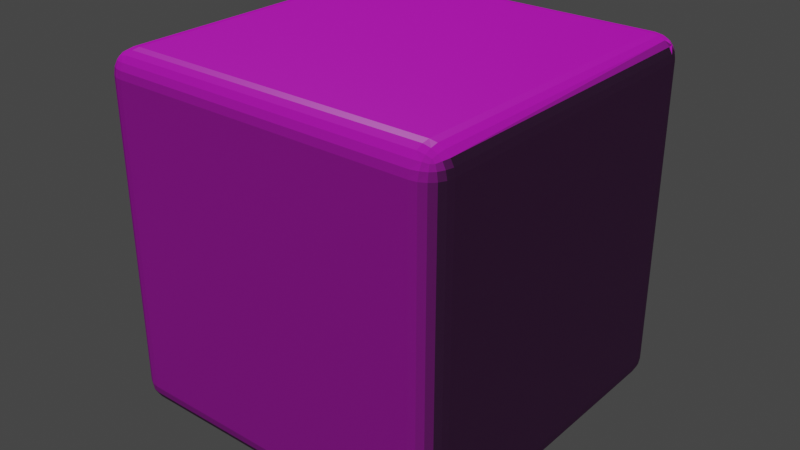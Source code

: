 # Source: CubeMur.blend  (saved by Blender 3.6.13; exported with 4.5.12 LTS)
import bpy
from mathutils import Matrix  # noqa: F401  (used for matrix-valued properties, if any)

bpy.ops.wm.read_factory_settings(use_empty=True)
scene = bpy.context.scene
scene.name = 'Scene'

# ---- collections
col_collection = bpy.data.collections.new('Collection'); scene.collection.children.link(col_collection)

# ---- images (referenced by path relative to the original .blend; pixels are not part of the script)
import os
ASSET_DIR = os.environ.get("B2B_ASSET_DIR", "")  # directory of the original .blend (textures are referenced by path, not embedded)
HERE = os.path.dirname(os.path.abspath(__file__))  # packed textures are extracted next to this script under _unpacked/

def load_image(name, relpath, width, height, colorspace="sRGB"):
    """Load a texture the original file referenced (path relative to the .blend, or extracted next to this script)."""
    p = next((c for c in (os.path.join(HERE, relpath), os.path.join(ASSET_DIR, relpath)) if relpath and os.path.exists(c)), "")
    if p:
        img = bpy.data.images.load(p, check_existing=True)
        img.name = name
    else:  # same state as the original file: an image datablock whose file is absent (Cycles renders it pink)
        img = bpy.data.images.new(name, width, height)
        img.source = "FILE"
        img.filepath = "//" + (relpath or name)
    img.colorspace_settings.name = colorspace
    return img
img_patchwork_3_normal_jpg = load_image('patchwork_3_normal.jpg', 'patchwork_3_normal.jpg', 1024, 1024, 'Non-Color')
img_patchwork_3_roughness_jpg = load_image('patchwork_3_roughness.jpg', 'patchwork_3_roughness.jpg', 1024, 1024, 'Non-Color')
img_patchwork_3_basecolor_jpg = load_image('patchwork_3_basecolor.jpg', 'patchwork_3_basecolor.jpg', 1024, 1024, 'sRGB')
img_patchwork_3_ambientocclusion_jpg = load_image('patchwork_3_ambientocclusion.jpg', 'patchwork_3_ambientocclusion.jpg', 1024, 1024, 'Non-Color')
img_patchwork_3_height_jpg = load_image('patchwork_3_height.jpg', 'patchwork_3_height.jpg', 1024, 1024, 'Non-Color')

# ---- materials (node trees are filled in below, after node groups)
mat_patchwork_blanket_for_kids = bpy.data.materials.new('Patchwork blanket for kids')
mat_patchwork_blanket_for_kids.displacement_method = 'BOTH'
mat_patchwork_blanket_for_kids.use_transparent_shadow = False

# ---- material node trees
mat_patchwork_blanket_for_kids.use_nodes = True; mat_patchwork_blanket_for_kids.node_tree.nodes.clear()
_N = mat_patchwork_blanket_for_kids.node_tree.nodes; _L = mat_patchwork_blanket_for_kids.node_tree.links
n0 = _N.new('NodeFrame'); n0.name = 'Frame'; n0.location = (-1270, 340)
n0.label = 'Mapping'
n0.width = 400
n1 = _N.new('ShaderNodeMapping'); n1.name = 'Mapping'; n1.location = (230, -40)
n1.inputs[3].default_value = (0.25, 0.25, 1.0)
n2 = _N.new('ShaderNodeTexCoord'); n2.name = 'Texture Coordinate'; n2.location = (30, -40)
n3 = _N.new('ShaderNodeTexImage'); n3.name = 'Image Texture.002'; n3.location = (-554, 10)
n3.label = 'Normal'
n3.image = img_patchwork_3_normal_jpg
n4 = _N.new('ShaderNodeTexImage'); n4.name = 'Image Texture.001'; n4.location = (-554, 290)
n4.label = 'Roughness'
n4.image = img_patchwork_3_roughness_jpg
n5 = _N.new('ShaderNodeTexImage'); n5.name = 'Image Texture.004'; n5.location = (-557, 575)
n5.image = img_patchwork_3_basecolor_jpg
n6 = _N.new('NodeReroute'); n6.name = 'Reroute'; n6.location = (-590, 45)
n6.width = 16
n6.socket_idname = 'NodeSocketVector'
n7 = _N.new('ShaderNodeOutputMaterial'); n7.name = 'Material Output'; n7.location = (661, 302)
n8 = _N.new('ShaderNodeMixShader'); n8.name = 'Mix Shader'; n8.location = (345, 361)
n9 = _N.new('ShaderNodeBsdfDiffuse'); n9.name = 'Diffuse BSDF'; n9.location = (105, 490)
n9.inputs[0].default_value = (0.009069, 0.01203, 0.01215, 1.0)
n10 = _N.new('ShaderNodeGamma'); n10.name = 'Gamma'; n10.location = (82, 691)
n10.inputs[1].default_value = 0.38
n11 = _N.new('ShaderNodeTexImage'); n11.name = 'Image Texture.003'; n11.location = (-556, 851)
n11.image = img_patchwork_3_ambientocclusion_jpg
n12 = _N.new('ShaderNodeNormalMap'); n12.name = 'Normal Map'; n12.location = (-232, -85)
n12.inputs[0].default_value = 0.8
n13 = _N.new('ShaderNodeGamma'); n13.name = 'Gamma.001'; n13.location = (-234, 172)
n14 = _N.new('ShaderNodeHueSaturation'); n14.name = 'Hue Saturation Value'; n14.location = (-237, 477)
n14.inputs[1].default_value = 1.03
n14.inputs[2].default_value = 1.5
n15 = _N.new('ShaderNodeDisplacement'); n15.name = 'Displacement'; n15.location = (110, -400)
n15.inputs[2].default_value = 0.13
n16 = _N.new('ShaderNodeBsdfPrincipled'); n16.name = 'Principled BSDF'; n16.location = (10, 300)
n16.distribution = 'GGX'
n16.subsurface_method = 'RANDOM_WALK_SKIN'
n16.inputs[3].default_value = 1.45
n16.inputs[27].default_value = (0.0, 0.0, 0.0, 1.0)
n16.inputs[28].default_value = 1.0
n17 = _N.new('ShaderNodeTexImage'); n17.name = 'Image Texture'; n17.location = (-554, -270)
n17.label = 'Displacement'
n17.image = img_patchwork_3_height_jpg
n1.parent = n0
n2.parent = n0
_L.new(n8.outputs[0], n7.inputs[0])
_L.new(n15.outputs[0], n7.inputs[2])
_L.new(n13.outputs[0], n16.inputs[2])
_L.new(n3.outputs[0], n12.inputs[1])
_L.new(n12.outputs[0], n16.inputs[5])
_L.new(n6.outputs[0], n4.inputs[0])
_L.new(n6.outputs[0], n3.inputs[0])
_L.new(n6.outputs[0], n17.inputs[0])
_L.new(n1.outputs[0], n6.inputs[0])
_L.new(n2.outputs[2], n1.inputs[0])
_L.new(n14.outputs[0], n16.inputs[0])
_L.new(n6.outputs[0], n5.inputs[0])
_L.new(n6.outputs[0], n11.inputs[0])
_L.new(n16.outputs[0], n8.inputs[2])
_L.new(n9.outputs[0], n8.inputs[1])
_L.new(n11.outputs[0], n10.inputs[0])
_L.new(n10.outputs[0], n8.inputs[0])
_L.new(n4.outputs[0], n13.inputs[0])
_L.new(n5.outputs[0], n14.inputs[4])
_L.new(n17.outputs[0], n15.inputs[0])
n7.is_active_output = True

# ---- world
world_world = bpy.data.worlds.new('World'); scene.world = world_world
world_world.use_nodes = True; world_world.node_tree.nodes.clear()
_N = world_world.node_tree.nodes; _L = world_world.node_tree.links
n0 = _N.new('ShaderNodeOutputWorld'); n0.name = 'World Output'; n0.location = (300, 300)
n1 = _N.new('ShaderNodeBackground'); n1.name = 'Background'; n1.location = (10, 300)
n1.inputs[0].default_value = (0.05088, 0.05088, 0.05088, 1.0)
_L.new(n1.outputs[0], n0.inputs[0])
n0.is_active_output = True
world_world.color = (0.05088, 0.05088, 0.05088)
world_world.use_sun_shadow = False
world_world.sun_shadow_jitter_overblur = 0.0

# ---- meshes
me_cube = bpy.data.meshes.new('Cube')
me_cube.from_pydata([(1.0, 1.0, 1.0), (1.0, 1.0, -1.0), (1.0, -1.0, 1.0), (1.0, -1.0, -1.0), (-1.0, 1.0, 1.0), (-1.0, 1.0, -1.0), (-1.0, -1.0, 1.0), (-1.0, -1.0, -1.0)], [], [(0, 4, 6, 2), (3, 2, 6, 7), (7, 6, 4, 5), (5, 1, 3, 7), (1, 0, 2, 3), (5, 4, 0, 1)])
_uv = me_cube.uv_layers.new(name='UVMap')
_uv.uv.foreach_set('vector', [0.625, 0.5, 0.875, 0.5, 0.875, 0.75, 0.625, 0.75, 0.375, 0.75, 0.625, 0.75, 0.625, 1.0, 0.375, 1.0, 0.375, 0.0, 0.625, 0.0, 0.625, 0.25, 0.375, 0.25, 0.125, 0.5, 0.375, 0.5, 0.375, 0.75, 0.125, 0.75, 0.375, 0.5, 0.625, 0.5, 0.625, 0.75, 0.375, 0.75, 0.375, 0.25, 0.625, 0.25, 0.625, 0.5, 0.375, 0.5])
_uv = me_cube.uv_layers.new(name='automap')
_uv.uv.foreach_set('vector', [1.167, 1.167, -0.1667, 1.167, -0.1667, -0.1667, 1.167, -0.1667, 1.167, -0.1667, 1.167, 1.167, -0.1667, 1.167, -0.1667, -0.1667, -0.1667, -0.1667, -0.1667, 1.167, 1.167, 1.167, 1.167, -0.1667, -0.1667, 1.167, 1.167, 1.167, 1.167, -0.1667, -0.1667, -0.1667, 1.167, -0.1667, 1.167, 1.167, -0.1667, 1.167, -0.1667, -0.1667, -0.1667, -0.1667, -0.1667, 1.167, 1.167, 1.167, 1.167, -0.1667])
_uv.active_render = True
me_cube.materials.append(mat_patchwork_blanket_for_kids)
me_cube.use_mirror_vertex_groups = False
me_cube.auto_texspace = False
me_cube.update()

# ---- objects
ob_cubeblanket = bpy.data.objects.new('CubeBlanket', me_cube)

# ---- transforms, parenting, visibility, modifiers, constraints
ob_cubeblanket.location = (0.0, 0.0, 0.0)
ob_cubeblanket.lock_rotations_4d = False
ob_cubeblanket.empty_display_type = 'ARROWS'
ob_cubeblanket.lineart.crease_threshold = 0.0
_m = ob_cubeblanket.modifiers.new('Bevel', 'BEVEL')
_m.width = 0.15
_m.width_pct = 0.15
_m.segments = 5

# ---- collection membership
col_collection.objects.link(ob_cubeblanket)

# ---- scene / render settings (as saved in the file)
scene.frame_start = 1; scene.frame_end = 250; scene.frame_set(1)
scene.render.engine = 'BLENDER_EEVEE_NEXT'
scene.cycles.sampling_pattern = 'TABULATED_SOBOL'
scene.view_settings.view_transform = 'Filmic'
bpy.context.view_layer.update()

# ---- added for rendering (the .blend has no active camera and no usable light): camera, sun
cam_auto = bpy.data.cameras.new('AutoCamera')
cam_auto.lens = 50.0
cam_auto.sensor_width = 36.0
cam_auto.clip_end = 1000.0
ob_auto_camera = bpy.data.objects.new('AutoCamera', cam_auto)
scene.collection.objects.link(ob_auto_camera)
ob_auto_camera.location = (3.20507, -3.84609, 2.56406)
ob_auto_camera.rotation_euler = (1.09748, -7.21219e-08, 0.694738)
scene.camera = ob_auto_camera
light_auto_sun = bpy.data.lights.new('AutoSun', 'SUN')
light_auto_sun.energy = 3.0
light_auto_sun.angle = 0.0523599
ob_auto_sun = bpy.data.objects.new('AutoSun', light_auto_sun)
scene.collection.objects.link(ob_auto_sun)
ob_auto_sun.rotation_euler = (0.872665, 0.174533, 0.523599)
bpy.context.view_layer.update()
